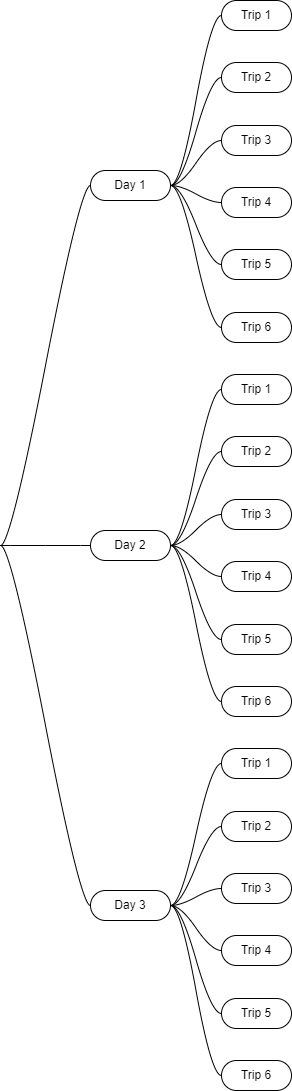

The diagram above was exported from draw.io. Its source (the exported page's mxGraphModel, read from the mxfile embedded in the PNG):
<mxGraphModel dx="602" dy="1965" grid="1" gridSize="10" guides="1" tooltips="1" connect="1" arrows="1" fold="1" page="1" pageScale="1" pageWidth="850" pageHeight="1100" math="0" shadow="0">
  <root>
    <mxCell id="0" />
    <mxCell id="1" parent="0" />
    <mxCell id="9glA7CLepiJE-FFoeIZ9-1" value="Day 1" style="whiteSpace=wrap;html=1;rounded=1;arcSize=50;align=center;verticalAlign=middle;strokeWidth=1;autosize=1;spacing=4;treeFolding=1;treeMoving=1;newEdgeStyle={&quot;edgeStyle&quot;:&quot;entityRelationEdgeStyle&quot;,&quot;startArrow&quot;:&quot;none&quot;,&quot;endArrow&quot;:&quot;none&quot;,&quot;segment&quot;:10,&quot;curved&quot;:1};" vertex="1" parent="1">
      <mxGeometry x="120" y="120" width="80" height="30" as="geometry" />
    </mxCell>
    <mxCell id="9glA7CLepiJE-FFoeIZ9-2" value="" style="edgeStyle=entityRelationEdgeStyle;startArrow=none;endArrow=none;segment=10;curved=1;rounded=0;" edge="1" target="9glA7CLepiJE-FFoeIZ9-1" parent="1">
      <mxGeometry relative="1" as="geometry">
        <mxPoint x="30" y="495" as="sourcePoint" />
      </mxGeometry>
    </mxCell>
    <mxCell id="9glA7CLepiJE-FFoeIZ9-3" value="Day 2" style="whiteSpace=wrap;html=1;rounded=1;arcSize=50;align=center;verticalAlign=middle;strokeWidth=1;autosize=1;spacing=4;treeFolding=1;treeMoving=1;newEdgeStyle={&quot;edgeStyle&quot;:&quot;entityRelationEdgeStyle&quot;,&quot;startArrow&quot;:&quot;none&quot;,&quot;endArrow&quot;:&quot;none&quot;,&quot;segment&quot;:10,&quot;curved&quot;:1};" vertex="1" parent="1">
      <mxGeometry x="120" y="480" width="80" height="30" as="geometry" />
    </mxCell>
    <mxCell id="9glA7CLepiJE-FFoeIZ9-4" value="" style="edgeStyle=entityRelationEdgeStyle;startArrow=none;endArrow=none;segment=10;curved=1;rounded=0;exitX=1;exitY=0.5;exitDx=0;exitDy=0;" edge="1" target="9glA7CLepiJE-FFoeIZ9-3" parent="1">
      <mxGeometry relative="1" as="geometry">
        <mxPoint x="30" y="495" as="sourcePoint" />
      </mxGeometry>
    </mxCell>
    <mxCell id="9glA7CLepiJE-FFoeIZ9-5" value="Day 3" style="whiteSpace=wrap;html=1;rounded=1;arcSize=50;align=center;verticalAlign=middle;strokeWidth=1;autosize=1;spacing=4;treeFolding=1;treeMoving=1;newEdgeStyle={&quot;edgeStyle&quot;:&quot;entityRelationEdgeStyle&quot;,&quot;startArrow&quot;:&quot;none&quot;,&quot;endArrow&quot;:&quot;none&quot;,&quot;segment&quot;:10,&quot;curved&quot;:1};" vertex="1" parent="1">
      <mxGeometry x="120" y="840" width="80" height="30" as="geometry" />
    </mxCell>
    <mxCell id="9glA7CLepiJE-FFoeIZ9-6" value="" style="edgeStyle=entityRelationEdgeStyle;startArrow=none;endArrow=none;segment=10;curved=1;rounded=0;exitX=1;exitY=0.5;exitDx=0;exitDy=0;" edge="1" target="9glA7CLepiJE-FFoeIZ9-5" parent="1">
      <mxGeometry relative="1" as="geometry">
        <mxPoint x="30" y="495" as="sourcePoint" />
      </mxGeometry>
    </mxCell>
    <mxCell id="9glA7CLepiJE-FFoeIZ9-7" value="Trip 1" style="whiteSpace=wrap;html=1;rounded=1;arcSize=50;align=center;verticalAlign=middle;strokeWidth=1;autosize=1;spacing=4;treeFolding=1;treeMoving=1;newEdgeStyle={&quot;edgeStyle&quot;:&quot;entityRelationEdgeStyle&quot;,&quot;startArrow&quot;:&quot;none&quot;,&quot;endArrow&quot;:&quot;none&quot;,&quot;segment&quot;:10,&quot;curved&quot;:1};" vertex="1" parent="1">
      <mxGeometry x="251" y="-50" width="70" height="30" as="geometry" />
    </mxCell>
    <mxCell id="9glA7CLepiJE-FFoeIZ9-8" value="" style="edgeStyle=entityRelationEdgeStyle;startArrow=none;endArrow=none;segment=10;curved=1;rounded=0;exitX=1;exitY=0.5;exitDx=0;exitDy=0;" edge="1" target="9glA7CLepiJE-FFoeIZ9-7" parent="1" source="9glA7CLepiJE-FFoeIZ9-1">
      <mxGeometry relative="1" as="geometry">
        <mxPoint x="210" y="360" as="sourcePoint" />
      </mxGeometry>
    </mxCell>
    <mxCell id="9glA7CLepiJE-FFoeIZ9-9" value="Trip 2" style="whiteSpace=wrap;html=1;rounded=1;arcSize=50;align=center;verticalAlign=middle;strokeWidth=1;autosize=1;spacing=4;treeFolding=1;treeMoving=1;newEdgeStyle={&quot;edgeStyle&quot;:&quot;entityRelationEdgeStyle&quot;,&quot;startArrow&quot;:&quot;none&quot;,&quot;endArrow&quot;:&quot;none&quot;,&quot;segment&quot;:10,&quot;curved&quot;:1};" vertex="1" parent="1">
      <mxGeometry x="251" y="12" width="70" height="30" as="geometry" />
    </mxCell>
    <mxCell id="9glA7CLepiJE-FFoeIZ9-10" value="" style="edgeStyle=entityRelationEdgeStyle;startArrow=none;endArrow=none;segment=10;curved=1;rounded=0;exitX=1;exitY=0.5;exitDx=0;exitDy=0;" edge="1" target="9glA7CLepiJE-FFoeIZ9-9" parent="1" source="9glA7CLepiJE-FFoeIZ9-1">
      <mxGeometry relative="1" as="geometry">
        <mxPoint x="210" y="360" as="sourcePoint" />
      </mxGeometry>
    </mxCell>
    <mxCell id="9glA7CLepiJE-FFoeIZ9-11" value="Trip 3" style="whiteSpace=wrap;html=1;rounded=1;arcSize=50;align=center;verticalAlign=middle;strokeWidth=1;autosize=1;spacing=4;treeFolding=1;treeMoving=1;newEdgeStyle={&quot;edgeStyle&quot;:&quot;entityRelationEdgeStyle&quot;,&quot;startArrow&quot;:&quot;none&quot;,&quot;endArrow&quot;:&quot;none&quot;,&quot;segment&quot;:10,&quot;curved&quot;:1};" vertex="1" parent="1">
      <mxGeometry x="251" y="75" width="70" height="30" as="geometry" />
    </mxCell>
    <mxCell id="9glA7CLepiJE-FFoeIZ9-12" value="" style="edgeStyle=entityRelationEdgeStyle;startArrow=none;endArrow=none;segment=10;curved=1;rounded=0;exitX=1;exitY=0.5;exitDx=0;exitDy=0;" edge="1" target="9glA7CLepiJE-FFoeIZ9-11" parent="1" source="9glA7CLepiJE-FFoeIZ9-1">
      <mxGeometry relative="1" as="geometry">
        <mxPoint x="210" y="360" as="sourcePoint" />
      </mxGeometry>
    </mxCell>
    <mxCell id="9glA7CLepiJE-FFoeIZ9-13" value="Trip 5" style="whiteSpace=wrap;html=1;rounded=1;arcSize=50;align=center;verticalAlign=middle;strokeWidth=1;autosize=1;spacing=4;treeFolding=1;treeMoving=1;newEdgeStyle={&quot;edgeStyle&quot;:&quot;entityRelationEdgeStyle&quot;,&quot;startArrow&quot;:&quot;none&quot;,&quot;endArrow&quot;:&quot;none&quot;,&quot;segment&quot;:10,&quot;curved&quot;:1};" vertex="1" parent="1">
      <mxGeometry x="251" y="199" width="70" height="30" as="geometry" />
    </mxCell>
    <mxCell id="9glA7CLepiJE-FFoeIZ9-14" value="" style="edgeStyle=entityRelationEdgeStyle;startArrow=none;endArrow=none;segment=10;curved=1;rounded=0;exitX=1;exitY=0.5;exitDx=0;exitDy=0;" edge="1" target="9glA7CLepiJE-FFoeIZ9-13" parent="1" source="9glA7CLepiJE-FFoeIZ9-1">
      <mxGeometry relative="1" as="geometry">
        <mxPoint x="299" y="380" as="sourcePoint" />
      </mxGeometry>
    </mxCell>
    <mxCell id="9glA7CLepiJE-FFoeIZ9-15" value="Trip 4" style="whiteSpace=wrap;html=1;rounded=1;arcSize=50;align=center;verticalAlign=middle;strokeWidth=1;autosize=1;spacing=4;treeFolding=1;treeMoving=1;newEdgeStyle={&quot;edgeStyle&quot;:&quot;entityRelationEdgeStyle&quot;,&quot;startArrow&quot;:&quot;none&quot;,&quot;endArrow&quot;:&quot;none&quot;,&quot;segment&quot;:10,&quot;curved&quot;:1};" vertex="1" parent="1">
      <mxGeometry x="251" y="137" width="70" height="30" as="geometry" />
    </mxCell>
    <mxCell id="9glA7CLepiJE-FFoeIZ9-16" value="" style="edgeStyle=entityRelationEdgeStyle;startArrow=none;endArrow=none;segment=10;curved=1;rounded=0;exitX=1;exitY=0.5;exitDx=0;exitDy=0;" edge="1" target="9glA7CLepiJE-FFoeIZ9-15" parent="1" source="9glA7CLepiJE-FFoeIZ9-1">
      <mxGeometry relative="1" as="geometry">
        <mxPoint x="210" y="360" as="sourcePoint" />
      </mxGeometry>
    </mxCell>
    <mxCell id="9glA7CLepiJE-FFoeIZ9-17" value="Trip 6" style="whiteSpace=wrap;html=1;rounded=1;arcSize=50;align=center;verticalAlign=middle;strokeWidth=1;autosize=1;spacing=4;treeFolding=1;treeMoving=1;newEdgeStyle={&quot;edgeStyle&quot;:&quot;entityRelationEdgeStyle&quot;,&quot;startArrow&quot;:&quot;none&quot;,&quot;endArrow&quot;:&quot;none&quot;,&quot;segment&quot;:10,&quot;curved&quot;:1};" vertex="1" parent="1">
      <mxGeometry x="251" y="262" width="70" height="30" as="geometry" />
    </mxCell>
    <mxCell id="9glA7CLepiJE-FFoeIZ9-18" value="" style="edgeStyle=entityRelationEdgeStyle;startArrow=none;endArrow=none;segment=10;curved=1;rounded=0;exitX=1;exitY=0.5;exitDx=0;exitDy=0;" edge="1" target="9glA7CLepiJE-FFoeIZ9-17" parent="1" source="9glA7CLepiJE-FFoeIZ9-1">
      <mxGeometry relative="1" as="geometry">
        <mxPoint x="380" y="390" as="sourcePoint" />
      </mxGeometry>
    </mxCell>
    <mxCell id="9glA7CLepiJE-FFoeIZ9-19" value="Trip 1" style="whiteSpace=wrap;html=1;rounded=1;arcSize=50;align=center;verticalAlign=middle;strokeWidth=1;autosize=1;spacing=4;treeFolding=1;treeMoving=1;newEdgeStyle={&quot;edgeStyle&quot;:&quot;entityRelationEdgeStyle&quot;,&quot;startArrow&quot;:&quot;none&quot;,&quot;endArrow&quot;:&quot;none&quot;,&quot;segment&quot;:10,&quot;curved&quot;:1};" vertex="1" parent="1">
      <mxGeometry x="251" y="324" width="70" height="30" as="geometry" />
    </mxCell>
    <mxCell id="9glA7CLepiJE-FFoeIZ9-20" value="" style="edgeStyle=entityRelationEdgeStyle;startArrow=none;endArrow=none;segment=10;curved=1;rounded=0;exitX=1;exitY=0.5;exitDx=0;exitDy=0;" edge="1" target="9glA7CLepiJE-FFoeIZ9-19" parent="1" source="9glA7CLepiJE-FFoeIZ9-3">
      <mxGeometry relative="1" as="geometry">
        <mxPoint x="340" y="445" as="sourcePoint" />
      </mxGeometry>
    </mxCell>
    <mxCell id="9glA7CLepiJE-FFoeIZ9-21" value="Trip 2" style="whiteSpace=wrap;html=1;rounded=1;arcSize=50;align=center;verticalAlign=middle;strokeWidth=1;autosize=1;spacing=4;treeFolding=1;treeMoving=1;newEdgeStyle={&quot;edgeStyle&quot;:&quot;entityRelationEdgeStyle&quot;,&quot;startArrow&quot;:&quot;none&quot;,&quot;endArrow&quot;:&quot;none&quot;,&quot;segment&quot;:10,&quot;curved&quot;:1};" vertex="1" parent="1">
      <mxGeometry x="251" y="386" width="70" height="30" as="geometry" />
    </mxCell>
    <mxCell id="9glA7CLepiJE-FFoeIZ9-22" value="" style="edgeStyle=entityRelationEdgeStyle;startArrow=none;endArrow=none;segment=10;curved=1;rounded=0;exitX=1;exitY=0.5;exitDx=0;exitDy=0;" edge="1" target="9glA7CLepiJE-FFoeIZ9-21" parent="1" source="9glA7CLepiJE-FFoeIZ9-3">
      <mxGeometry relative="1" as="geometry">
        <mxPoint x="340" y="445" as="sourcePoint" />
      </mxGeometry>
    </mxCell>
    <mxCell id="9glA7CLepiJE-FFoeIZ9-23" value="Trip 3" style="whiteSpace=wrap;html=1;rounded=1;arcSize=50;align=center;verticalAlign=middle;strokeWidth=1;autosize=1;spacing=4;treeFolding=1;treeMoving=1;newEdgeStyle={&quot;edgeStyle&quot;:&quot;entityRelationEdgeStyle&quot;,&quot;startArrow&quot;:&quot;none&quot;,&quot;endArrow&quot;:&quot;none&quot;,&quot;segment&quot;:10,&quot;curved&quot;:1};" vertex="1" parent="1">
      <mxGeometry x="251" y="449" width="70" height="30" as="geometry" />
    </mxCell>
    <mxCell id="9glA7CLepiJE-FFoeIZ9-24" value="" style="edgeStyle=entityRelationEdgeStyle;startArrow=none;endArrow=none;segment=10;curved=1;rounded=0;exitX=1;exitY=0.5;exitDx=0;exitDy=0;" edge="1" target="9glA7CLepiJE-FFoeIZ9-23" parent="1" source="9glA7CLepiJE-FFoeIZ9-3">
      <mxGeometry relative="1" as="geometry">
        <mxPoint x="340" y="445" as="sourcePoint" />
      </mxGeometry>
    </mxCell>
    <mxCell id="9glA7CLepiJE-FFoeIZ9-25" value="Trip 5" style="whiteSpace=wrap;html=1;rounded=1;arcSize=50;align=center;verticalAlign=middle;strokeWidth=1;autosize=1;spacing=4;treeFolding=1;treeMoving=1;newEdgeStyle={&quot;edgeStyle&quot;:&quot;entityRelationEdgeStyle&quot;,&quot;startArrow&quot;:&quot;none&quot;,&quot;endArrow&quot;:&quot;none&quot;,&quot;segment&quot;:10,&quot;curved&quot;:1};" vertex="1" parent="1">
      <mxGeometry x="251" y="574" width="70" height="30" as="geometry" />
    </mxCell>
    <mxCell id="9glA7CLepiJE-FFoeIZ9-26" value="" style="edgeStyle=entityRelationEdgeStyle;startArrow=none;endArrow=none;segment=10;curved=1;rounded=0;exitX=1;exitY=0.5;exitDx=0;exitDy=0;" edge="1" target="9glA7CLepiJE-FFoeIZ9-25" parent="1" source="9glA7CLepiJE-FFoeIZ9-3">
      <mxGeometry relative="1" as="geometry">
        <mxPoint x="340" y="445" as="sourcePoint" />
      </mxGeometry>
    </mxCell>
    <mxCell id="9glA7CLepiJE-FFoeIZ9-27" value="Trip 4" style="whiteSpace=wrap;html=1;rounded=1;arcSize=50;align=center;verticalAlign=middle;strokeWidth=1;autosize=1;spacing=4;treeFolding=1;treeMoving=1;newEdgeStyle={&quot;edgeStyle&quot;:&quot;entityRelationEdgeStyle&quot;,&quot;startArrow&quot;:&quot;none&quot;,&quot;endArrow&quot;:&quot;none&quot;,&quot;segment&quot;:10,&quot;curved&quot;:1};" vertex="1" parent="1">
      <mxGeometry x="251" y="511" width="70" height="30" as="geometry" />
    </mxCell>
    <mxCell id="9glA7CLepiJE-FFoeIZ9-28" value="" style="edgeStyle=entityRelationEdgeStyle;startArrow=none;endArrow=none;segment=10;curved=1;rounded=0;exitX=1;exitY=0.5;exitDx=0;exitDy=0;" edge="1" target="9glA7CLepiJE-FFoeIZ9-27" parent="1" source="9glA7CLepiJE-FFoeIZ9-3">
      <mxGeometry relative="1" as="geometry">
        <mxPoint x="340" y="445" as="sourcePoint" />
      </mxGeometry>
    </mxCell>
    <mxCell id="9glA7CLepiJE-FFoeIZ9-29" value="Trip 6" style="whiteSpace=wrap;html=1;rounded=1;arcSize=50;align=center;verticalAlign=middle;strokeWidth=1;autosize=1;spacing=4;treeFolding=1;treeMoving=1;newEdgeStyle={&quot;edgeStyle&quot;:&quot;entityRelationEdgeStyle&quot;,&quot;startArrow&quot;:&quot;none&quot;,&quot;endArrow&quot;:&quot;none&quot;,&quot;segment&quot;:10,&quot;curved&quot;:1};" vertex="1" parent="1">
      <mxGeometry x="251" y="636" width="70" height="30" as="geometry" />
    </mxCell>
    <mxCell id="9glA7CLepiJE-FFoeIZ9-30" value="" style="edgeStyle=entityRelationEdgeStyle;startArrow=none;endArrow=none;segment=10;curved=1;rounded=0;exitX=1;exitY=0.5;exitDx=0;exitDy=0;" edge="1" target="9glA7CLepiJE-FFoeIZ9-29" parent="1" source="9glA7CLepiJE-FFoeIZ9-3">
      <mxGeometry relative="1" as="geometry">
        <mxPoint x="340" y="445" as="sourcePoint" />
      </mxGeometry>
    </mxCell>
    <mxCell id="9glA7CLepiJE-FFoeIZ9-32" value="Trip 1" style="whiteSpace=wrap;html=1;rounded=1;arcSize=50;align=center;verticalAlign=middle;strokeWidth=1;autosize=1;spacing=4;treeFolding=1;treeMoving=1;newEdgeStyle={&quot;edgeStyle&quot;:&quot;entityRelationEdgeStyle&quot;,&quot;startArrow&quot;:&quot;none&quot;,&quot;endArrow&quot;:&quot;none&quot;,&quot;segment&quot;:10,&quot;curved&quot;:1};" vertex="1" parent="1">
      <mxGeometry x="251" y="698" width="70" height="30" as="geometry" />
    </mxCell>
    <mxCell id="9glA7CLepiJE-FFoeIZ9-33" value="" style="edgeStyle=entityRelationEdgeStyle;startArrow=none;endArrow=none;segment=10;curved=1;rounded=0;" edge="1" target="9glA7CLepiJE-FFoeIZ9-32" parent="1" source="9glA7CLepiJE-FFoeIZ9-5">
      <mxGeometry relative="1" as="geometry">
        <mxPoint x="189" y="855" as="sourcePoint" />
      </mxGeometry>
    </mxCell>
    <mxCell id="9glA7CLepiJE-FFoeIZ9-34" value="Trip 2" style="whiteSpace=wrap;html=1;rounded=1;arcSize=50;align=center;verticalAlign=middle;strokeWidth=1;autosize=1;spacing=4;treeFolding=1;treeMoving=1;newEdgeStyle={&quot;edgeStyle&quot;:&quot;entityRelationEdgeStyle&quot;,&quot;startArrow&quot;:&quot;none&quot;,&quot;endArrow&quot;:&quot;none&quot;,&quot;segment&quot;:10,&quot;curved&quot;:1};" vertex="1" parent="1">
      <mxGeometry x="251" y="761" width="70" height="30" as="geometry" />
    </mxCell>
    <mxCell id="9glA7CLepiJE-FFoeIZ9-35" value="" style="edgeStyle=entityRelationEdgeStyle;startArrow=none;endArrow=none;segment=10;curved=1;rounded=0;" edge="1" target="9glA7CLepiJE-FFoeIZ9-34" parent="1" source="9glA7CLepiJE-FFoeIZ9-5">
      <mxGeometry relative="1" as="geometry">
        <mxPoint x="189" y="855" as="sourcePoint" />
      </mxGeometry>
    </mxCell>
    <mxCell id="9glA7CLepiJE-FFoeIZ9-36" value="Trip 3" style="whiteSpace=wrap;html=1;rounded=1;arcSize=50;align=center;verticalAlign=middle;strokeWidth=1;autosize=1;spacing=4;treeFolding=1;treeMoving=1;newEdgeStyle={&quot;edgeStyle&quot;:&quot;entityRelationEdgeStyle&quot;,&quot;startArrow&quot;:&quot;none&quot;,&quot;endArrow&quot;:&quot;none&quot;,&quot;segment&quot;:10,&quot;curved&quot;:1};" vertex="1" parent="1">
      <mxGeometry x="251" y="823" width="70" height="30" as="geometry" />
    </mxCell>
    <mxCell id="9glA7CLepiJE-FFoeIZ9-37" value="" style="edgeStyle=entityRelationEdgeStyle;startArrow=none;endArrow=none;segment=10;curved=1;rounded=0;" edge="1" target="9glA7CLepiJE-FFoeIZ9-36" parent="1" source="9glA7CLepiJE-FFoeIZ9-5">
      <mxGeometry relative="1" as="geometry">
        <mxPoint x="189" y="855" as="sourcePoint" />
      </mxGeometry>
    </mxCell>
    <mxCell id="9glA7CLepiJE-FFoeIZ9-38" value="Trip 5" style="whiteSpace=wrap;html=1;rounded=1;arcSize=50;align=center;verticalAlign=middle;strokeWidth=1;autosize=1;spacing=4;treeFolding=1;treeMoving=1;newEdgeStyle={&quot;edgeStyle&quot;:&quot;entityRelationEdgeStyle&quot;,&quot;startArrow&quot;:&quot;none&quot;,&quot;endArrow&quot;:&quot;none&quot;,&quot;segment&quot;:10,&quot;curved&quot;:1};" vertex="1" parent="1">
      <mxGeometry x="251" y="948" width="70" height="30" as="geometry" />
    </mxCell>
    <mxCell id="9glA7CLepiJE-FFoeIZ9-39" value="" style="edgeStyle=entityRelationEdgeStyle;startArrow=none;endArrow=none;segment=10;curved=1;rounded=0;" edge="1" target="9glA7CLepiJE-FFoeIZ9-38" parent="1" source="9glA7CLepiJE-FFoeIZ9-5">
      <mxGeometry relative="1" as="geometry">
        <mxPoint x="189" y="855" as="sourcePoint" />
      </mxGeometry>
    </mxCell>
    <mxCell id="9glA7CLepiJE-FFoeIZ9-40" value="Trip 4" style="whiteSpace=wrap;html=1;rounded=1;arcSize=50;align=center;verticalAlign=middle;strokeWidth=1;autosize=1;spacing=4;treeFolding=1;treeMoving=1;newEdgeStyle={&quot;edgeStyle&quot;:&quot;entityRelationEdgeStyle&quot;,&quot;startArrow&quot;:&quot;none&quot;,&quot;endArrow&quot;:&quot;none&quot;,&quot;segment&quot;:10,&quot;curved&quot;:1};" vertex="1" parent="1">
      <mxGeometry x="251" y="885" width="70" height="30" as="geometry" />
    </mxCell>
    <mxCell id="9glA7CLepiJE-FFoeIZ9-41" value="" style="edgeStyle=entityRelationEdgeStyle;startArrow=none;endArrow=none;segment=10;curved=1;rounded=0;" edge="1" target="9glA7CLepiJE-FFoeIZ9-40" parent="1" source="9glA7CLepiJE-FFoeIZ9-5">
      <mxGeometry relative="1" as="geometry">
        <mxPoint x="189" y="855" as="sourcePoint" />
      </mxGeometry>
    </mxCell>
    <mxCell id="9glA7CLepiJE-FFoeIZ9-42" value="Trip 6" style="whiteSpace=wrap;html=1;rounded=1;arcSize=50;align=center;verticalAlign=middle;strokeWidth=1;autosize=1;spacing=4;treeFolding=1;treeMoving=1;newEdgeStyle={&quot;edgeStyle&quot;:&quot;entityRelationEdgeStyle&quot;,&quot;startArrow&quot;:&quot;none&quot;,&quot;endArrow&quot;:&quot;none&quot;,&quot;segment&quot;:10,&quot;curved&quot;:1};" vertex="1" parent="1">
      <mxGeometry x="251" y="1010" width="70" height="30" as="geometry" />
    </mxCell>
    <mxCell id="9glA7CLepiJE-FFoeIZ9-43" value="" style="edgeStyle=entityRelationEdgeStyle;startArrow=none;endArrow=none;segment=10;curved=1;rounded=0;" edge="1" target="9glA7CLepiJE-FFoeIZ9-42" parent="1" source="9glA7CLepiJE-FFoeIZ9-5">
      <mxGeometry relative="1" as="geometry">
        <mxPoint x="189" y="855" as="sourcePoint" />
      </mxGeometry>
    </mxCell>
  </root>
</mxGraphModel>